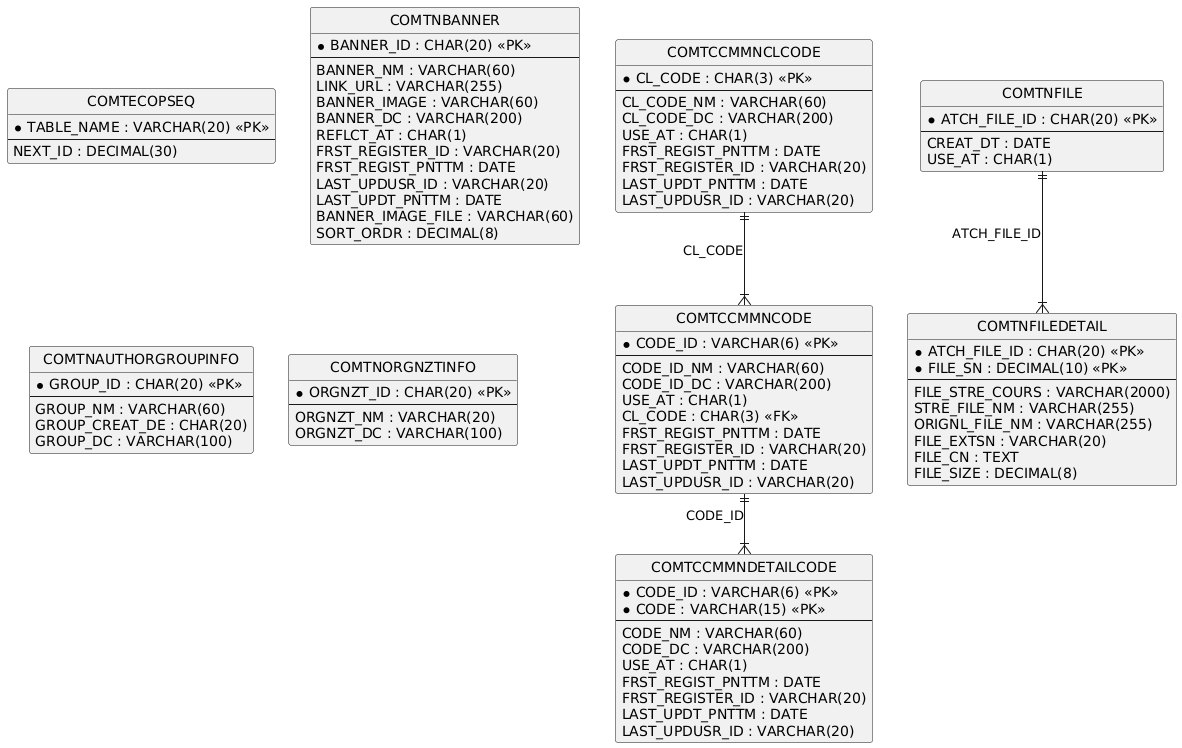

The diagram above was rendered by PlantUML. Its source (embedded in the PNG):
@startuml
hide circle
skinparam linetype ortho

entity "COMTECOPSEQ" as COMTECOPSEQ {
  * TABLE_NAME : VARCHAR(20) <<PK>>
  --
  NEXT_ID : DECIMAL(30)
}

entity "COMTNBANNER" as COMTNBANNER {
  * BANNER_ID : CHAR(20) <<PK>>
  --
  BANNER_NM : VARCHAR(60)
  LINK_URL : VARCHAR(255)
  BANNER_IMAGE : VARCHAR(60)
  BANNER_DC : VARCHAR(200)
  REFLCT_AT : CHAR(1)
  FRST_REGISTER_ID : VARCHAR(20)
  FRST_REGIST_PNTTM : DATE
  LAST_UPDUSR_ID : VARCHAR(20)
  LAST_UPDT_PNTTM : DATE
  BANNER_IMAGE_FILE : VARCHAR(60)
  SORT_ORDR : DECIMAL(8)
}

entity "COMTCCMMNCLCODE" as COMTCCMMNCLCODE {
  * CL_CODE : CHAR(3) <<PK>>
  --
  CL_CODE_NM : VARCHAR(60)
  CL_CODE_DC : VARCHAR(200)
  USE_AT : CHAR(1)
  FRST_REGIST_PNTTM : DATE
  FRST_REGISTER_ID : VARCHAR(20)
  LAST_UPDT_PNTTM : DATE
  LAST_UPDUSR_ID : VARCHAR(20)
}

entity "COMTCCMMNCODE" as COMTCCMMNCODE {
  * CODE_ID : VARCHAR(6) <<PK>>
  --
  CODE_ID_NM : VARCHAR(60)
  CODE_ID_DC : VARCHAR(200)
  USE_AT : CHAR(1)
  CL_CODE : CHAR(3) <<FK>>
  FRST_REGIST_PNTTM : DATE
  FRST_REGISTER_ID : VARCHAR(20)
  LAST_UPDT_PNTTM : DATE
  LAST_UPDUSR_ID : VARCHAR(20)
}

entity "COMTCCMMNDETAILCODE" as COMTCCMMNDETAILCODE {
  * CODE_ID : VARCHAR(6) <<PK>>
  * CODE : VARCHAR(15) <<PK>>
  --
  CODE_NM : VARCHAR(60)
  CODE_DC : VARCHAR(200)
  USE_AT : CHAR(1)
  FRST_REGIST_PNTTM : DATE
  FRST_REGISTER_ID : VARCHAR(20)
  LAST_UPDT_PNTTM : DATE
  LAST_UPDUSR_ID : VARCHAR(20)
}

entity "COMTNAUTHORGROUPINFO" as COMTNAUTHORGROUPINFO {
  * GROUP_ID : CHAR(20) <<PK>>
  --
  GROUP_NM : VARCHAR(60)
  GROUP_CREAT_DE : CHAR(20)
  GROUP_DC : VARCHAR(100)
}

entity "COMTNORGNZTINFO" as COMTNORGNZTINFO {
  * ORGNZT_ID : CHAR(20) <<PK>>
  --
  ORGNZT_NM : VARCHAR(20)
  ORGNZT_DC : VARCHAR(100)
}

entity "COMTNFILE" as COMTNFILE {
  * ATCH_FILE_ID : CHAR(20) <<PK>>
  --
  CREAT_DT : DATE
  USE_AT : CHAR(1)
}

entity "COMTNFILEDETAIL" as COMTNFILEDETAIL {
  * ATCH_FILE_ID : CHAR(20) <<PK>>
  * FILE_SN : DECIMAL(10) <<PK>>
  --
  FILE_STRE_COURS : VARCHAR(2000)
  STRE_FILE_NM : VARCHAR(255)
  ORIGNL_FILE_NM : VARCHAR(255)
  FILE_EXTSN : VARCHAR(20)
  FILE_CN : TEXT
  FILE_SIZE : DECIMAL(8)
}

COMTCCMMNCLCODE ||--|{ COMTCCMMNCODE : "CL_CODE"
COMTCCMMNCODE ||--|{ COMTCCMMNDETAILCODE : "CODE_ID"
COMTNFILE ||--|{ COMTNFILEDETAIL : "ATCH_FILE_ID"
@enduml